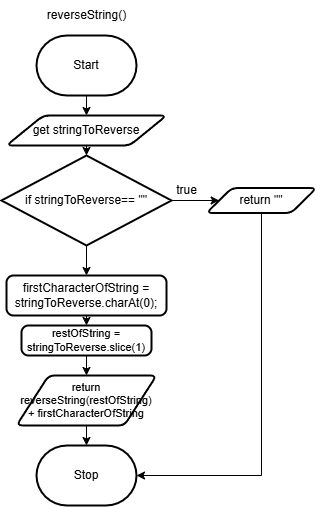

The diagram above was exported from draw.io. Its source (the exported page's mxGraphModel, read from the mxfile embedded in the PNG):
<mxGraphModel dx="1161" dy="721" grid="1" gridSize="10" guides="1" tooltips="1" connect="1" arrows="1" fold="1" page="1" pageScale="1" pageWidth="827" pageHeight="1169" math="0" shadow="0">
  <root>
    <mxCell id="0" />
    <mxCell id="1" parent="0" />
    <mxCell id="5" style="edgeStyle=orthogonalEdgeStyle;html=1;exitX=0.5;exitY=1;exitDx=0;exitDy=0;exitPerimeter=0;rounded=0;" parent="1" source="2" target="4" edge="1">
      <mxGeometry relative="1" as="geometry" />
    </mxCell>
    <mxCell id="2" value="Start" style="strokeWidth=2;html=1;shape=mxgraph.flowchart.terminator;whiteSpace=wrap;" parent="1" vertex="1">
      <mxGeometry x="270" y="120" width="100" height="60" as="geometry" />
    </mxCell>
    <mxCell id="3" value="Stop" style="strokeWidth=2;html=1;shape=mxgraph.flowchart.terminator;whiteSpace=wrap;" parent="1" vertex="1">
      <mxGeometry x="270" y="530" width="100" height="60" as="geometry" />
    </mxCell>
    <mxCell id="9" style="edgeStyle=none;html=1;exitX=0.5;exitY=1;exitDx=0;exitDy=0;entryX=0.5;entryY=0;entryDx=0;entryDy=0;entryPerimeter=0;fontFamily=Helvetica;fontSize=12;fontColor=default;" edge="1" parent="1" source="4" target="8">
      <mxGeometry relative="1" as="geometry" />
    </mxCell>
    <mxCell id="4" value="get stringToReverse" style="shape=parallelogram;html=1;strokeWidth=2;perimeter=parallelogramPerimeter;whiteSpace=wrap;rounded=1;arcSize=12;size=0.23;" parent="1" vertex="1">
      <mxGeometry x="240" y="200" width="160" height="30" as="geometry" />
    </mxCell>
    <mxCell id="7" value="reverseString()" style="text;html=1;align=center;verticalAlign=middle;resizable=0;points=[];autosize=1;strokeColor=none;fillColor=none;" vertex="1" parent="1">
      <mxGeometry x="270" y="85" width="100" height="30" as="geometry" />
    </mxCell>
    <mxCell id="11" style="edgeStyle=none;html=1;exitX=1;exitY=0.5;exitDx=0;exitDy=0;exitPerimeter=0;entryX=0;entryY=0.5;entryDx=0;entryDy=0;fontFamily=Helvetica;fontSize=12;fontColor=default;" edge="1" parent="1" source="8" target="10">
      <mxGeometry relative="1" as="geometry" />
    </mxCell>
    <mxCell id="14" style="edgeStyle=orthogonalEdgeStyle;shape=connector;rounded=0;html=1;exitX=0.5;exitY=1;exitDx=0;exitDy=0;exitPerimeter=0;entryX=0.5;entryY=0;entryDx=0;entryDy=0;labelBackgroundColor=default;strokeColor=default;fontFamily=Helvetica;fontSize=11;fontColor=default;endArrow=classic;" edge="1" parent="1" source="8" target="13">
      <mxGeometry relative="1" as="geometry" />
    </mxCell>
    <mxCell id="8" value="if stringToReverse== &quot;&quot;" style="strokeWidth=2;html=1;shape=mxgraph.flowchart.decision;whiteSpace=wrap;rounded=1;strokeColor=default;fontFamily=Helvetica;fontSize=12;fontColor=default;fillColor=default;" vertex="1" parent="1">
      <mxGeometry x="235" y="240" width="170" height="90" as="geometry" />
    </mxCell>
    <mxCell id="19" style="edgeStyle=orthogonalEdgeStyle;shape=connector;rounded=0;html=1;exitX=0.5;exitY=1;exitDx=0;exitDy=0;entryX=1;entryY=0.5;entryDx=0;entryDy=0;entryPerimeter=0;labelBackgroundColor=default;strokeColor=default;fontFamily=Helvetica;fontSize=11;fontColor=default;endArrow=classic;" edge="1" parent="1" source="10" target="3">
      <mxGeometry relative="1" as="geometry" />
    </mxCell>
    <mxCell id="10" value="return &quot;&quot;" style="shape=parallelogram;html=1;strokeWidth=2;perimeter=parallelogramPerimeter;whiteSpace=wrap;rounded=1;arcSize=12;size=0.23;strokeColor=default;fontFamily=Helvetica;fontSize=12;fontColor=default;fillColor=default;" vertex="1" parent="1">
      <mxGeometry x="440" y="272.5" width="110" height="25" as="geometry" />
    </mxCell>
    <mxCell id="12" value="true" style="text;html=1;align=center;verticalAlign=middle;resizable=0;points=[];autosize=1;strokeColor=none;fillColor=none;fontSize=12;fontFamily=Helvetica;fontColor=default;" vertex="1" parent="1">
      <mxGeometry x="400" y="260" width="40" height="30" as="geometry" />
    </mxCell>
    <mxCell id="16" style="edgeStyle=orthogonalEdgeStyle;shape=connector;rounded=0;html=1;exitX=0.5;exitY=1;exitDx=0;exitDy=0;entryX=0.5;entryY=0;entryDx=0;entryDy=0;labelBackgroundColor=default;strokeColor=default;fontFamily=Helvetica;fontSize=11;fontColor=default;endArrow=classic;" edge="1" parent="1" source="13" target="15">
      <mxGeometry relative="1" as="geometry" />
    </mxCell>
    <mxCell id="13" value="firstCharacterOfString = stringToReverse.charAt(0);" style="rounded=1;whiteSpace=wrap;html=1;absoluteArcSize=1;arcSize=14;strokeWidth=2;strokeColor=default;fontFamily=Helvetica;fontSize=12;fontColor=default;fillColor=default;" vertex="1" parent="1">
      <mxGeometry x="240" y="360" width="160" height="40" as="geometry" />
    </mxCell>
    <mxCell id="18" style="edgeStyle=orthogonalEdgeStyle;shape=connector;rounded=0;html=1;exitX=0.5;exitY=1;exitDx=0;exitDy=0;entryX=0.5;entryY=0;entryDx=0;entryDy=0;labelBackgroundColor=default;strokeColor=default;fontFamily=Helvetica;fontSize=11;fontColor=default;endArrow=classic;" edge="1" parent="1" source="15" target="17">
      <mxGeometry relative="1" as="geometry" />
    </mxCell>
    <mxCell id="15" value="restOfString = stringToReverse.slice(1)" style="rounded=1;whiteSpace=wrap;html=1;absoluteArcSize=1;arcSize=14;strokeWidth=2;strokeColor=default;fontFamily=Helvetica;fontSize=11;fontColor=default;fillColor=default;" vertex="1" parent="1">
      <mxGeometry x="255" y="410" width="130" height="30" as="geometry" />
    </mxCell>
    <mxCell id="20" style="edgeStyle=orthogonalEdgeStyle;shape=connector;rounded=0;html=1;exitX=0.5;exitY=1;exitDx=0;exitDy=0;entryX=0.5;entryY=0;entryDx=0;entryDy=0;entryPerimeter=0;labelBackgroundColor=default;strokeColor=default;fontFamily=Helvetica;fontSize=11;fontColor=default;endArrow=classic;" edge="1" parent="1" source="17" target="3">
      <mxGeometry relative="1" as="geometry" />
    </mxCell>
    <mxCell id="17" value="return reverseString(restOfString) + firstCharacterOfString" style="shape=parallelogram;html=1;strokeWidth=2;perimeter=parallelogramPerimeter;whiteSpace=wrap;rounded=1;arcSize=12;size=0.23;strokeColor=default;fontFamily=Helvetica;fontSize=11;fontColor=default;fillColor=default;" vertex="1" parent="1">
      <mxGeometry x="250" y="460" width="140" height="50" as="geometry" />
    </mxCell>
  </root>
</mxGraphModel>